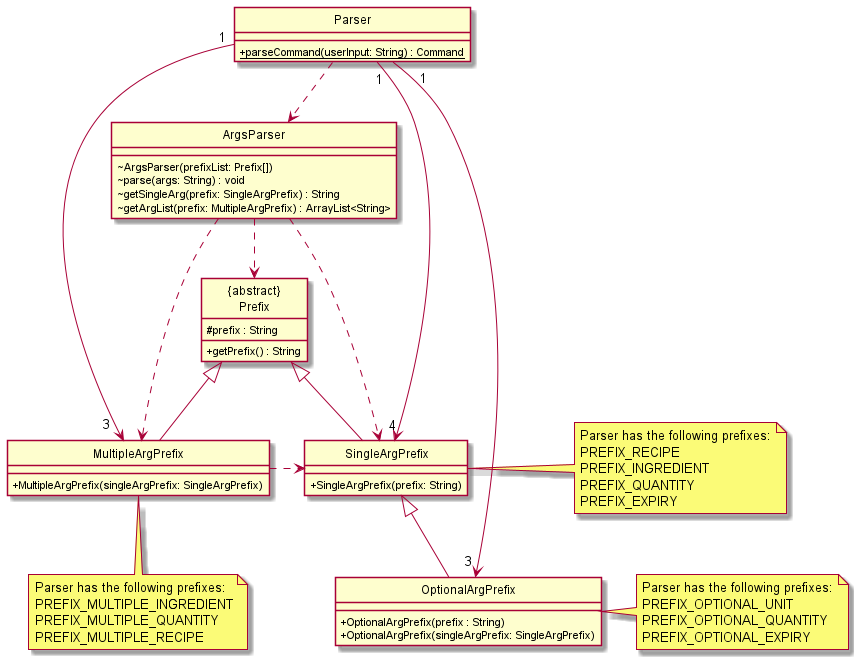

The diagram above was rendered by PlantUML. Its source (embedded in the PNG):
@startuml
'https://plantuml.com/class-diagram
!include style.puml

class "{abstract}\nPrefix" as Prefix

class Prefix {
    #prefix : String
    +getPrefix() : String
}
class SingleArgPrefix extends Prefix {
    +SingleArgPrefix(prefix: String)
}
class MultipleArgPrefix extends Prefix {
    +MultipleArgPrefix(singleArgPrefix: SingleArgPrefix)
}
class OptionalArgPrefix extends SingleArgPrefix {
    +OptionalArgPrefix(prefix : String)
    +OptionalArgPrefix(singleArgPrefix: SingleArgPrefix)
}

class ArgsParser {
    ~ArgsParser(prefixList: Prefix[])
    ~parse(args: String) : void
    ~getSingleArg(prefix: SingleArgPrefix) : String
    ~getArgList(prefix: MultipleArgPrefix) : ArrayList<String>
}
class Parser {
    +{static}parseCommand(userInput: String) : Command
}

ArgsParser ..> Prefix
ArgsParser ..> SingleArgPrefix
ArgsParser ..> MultipleArgPrefix
Parser ..> ArgsParser
Parser "1" --> "4" SingleArgPrefix
Parser "1" --> "3  " MultipleArgPrefix
Parser "    1" --> "3 " OptionalArgPrefix
MultipleArgPrefix .> SingleArgPrefix

note bottom of MultipleArgPrefix
Parser has the following prefixes:
PREFIX_MULTIPLE_INGREDIENT
PREFIX_MULTIPLE_QUANTITY
PREFIX_MULTIPLE_RECIPE
end note

note right of SingleArgPrefix
Parser has the following prefixes:
PREFIX_RECIPE
PREFIX_INGREDIENT
PREFIX_QUANTITY
PREFIX_EXPIRY
end note

note right of OptionalArgPrefix
Parser has the following prefixes:
PREFIX_OPTIONAL_UNIT
PREFIX_OPTIONAL_QUANTITY
PREFIX_OPTIONAL_EXPIRY
end note

@enduml